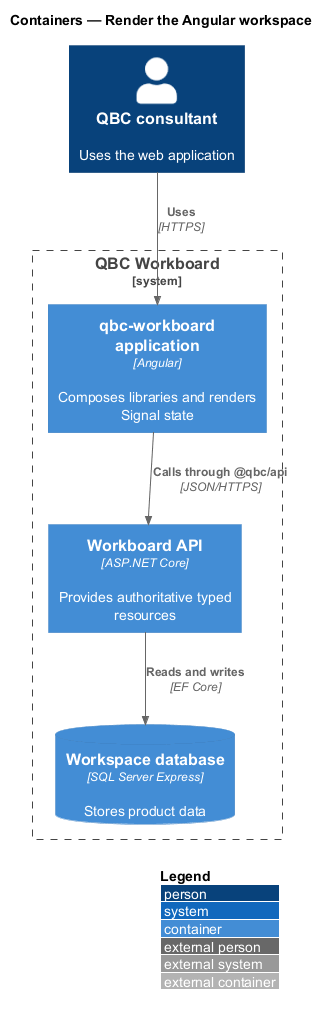

The diagram above was rendered by PlantUML. Its source (embedded in the PNG):
@startuml
!include <C4/C4_Container>
LAYOUT_WITH_LEGEND()
title Containers — Render the Angular workspace

Person(consultant, "QBC consultant", "Uses the web application")
System_Boundary(workboard, "QBC Workboard") {
  Container(spa, "qbc-workboard application", "Angular", "Composes libraries and renders Signal state")
  Container(api, "Workboard API", "ASP.NET Core", "Provides authoritative typed resources")
  ContainerDb(db, "Workspace database", "SQL Server Express", "Stores product data")
}

Rel(consultant, spa, "Uses", "HTTPS")
Rel(spa, api, "Calls through @qbc/api", "JSON/HTTPS")
Rel(api, db, "Reads and writes", "EF Core")
@enduml